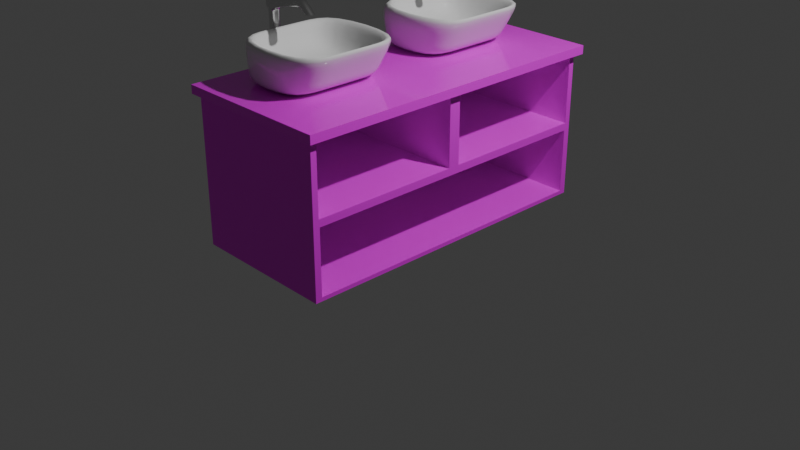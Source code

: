 # Source: cabinet.blend  (saved by Blender 4.0.36; exported with 4.5.12 LTS)
import bpy
from mathutils import Matrix  # noqa: F401  (used for matrix-valued properties, if any)

bpy.ops.wm.read_factory_settings(use_empty=True)
scene = bpy.context.scene
scene.name = 'Scene'

# ---- collections
col_collection = bpy.data.collections.new('Collection'); scene.collection.children.link(col_collection)

# ---- images (referenced by path relative to the original .blend; pixels are not part of the script)
import os
ASSET_DIR = os.environ.get("B2B_ASSET_DIR", "")  # directory of the original .blend (textures are referenced by path, not embedded)
HERE = os.path.dirname(os.path.abspath(__file__))  # packed textures are extracted next to this script under _unpacked/

def load_image(name, relpath, width, height, colorspace="sRGB"):
    """Load a texture the original file referenced (path relative to the .blend, or extracted next to this script)."""
    p = next((c for c in (os.path.join(HERE, relpath), os.path.join(ASSET_DIR, relpath)) if relpath and os.path.exists(c)), "")
    if p:
        img = bpy.data.images.load(p, check_existing=True)
        img.name = name
    else:  # same state as the original file: an image datablock whose file is absent (Cycles renders it pink)
        img = bpy.data.images.new(name, width, height)
        img.source = "FILE"
        img.filepath = "//" + (relpath or name)
    img.colorspace_settings.name = colorspace
    return img
img_marbleslab = load_image('MarbleSlab', 'MarbleSlab.png', 1024, 1024, 'sRGB')
img_oak_veneer_01_disp_4k_png = load_image('oak_veneer_01_disp_4k.png', 'oak_veneer_01_disp_4k.png', 1024, 1024, 'sRGB')
img_oak_veneer_01_diff_4k_jpg = load_image('oak_veneer_01_diff_4k.jpg', 'oak_veneer_01_diff_4k.jpg', 1024, 1024, 'sRGB')
img_oak_veneer_01_rough_4k_exr = load_image('oak_veneer_01_rough_4k.exr', 'oak_veneer_01_rough_4k.exr', 1024, 1024, 'Linear Rec.709')
img_oak_veneer_01_nor_gl_4k_exr = load_image('oak_veneer_01_nor_gl_4k.exr', 'oak_veneer_01_nor_gl_4k.exr', 1024, 1024, 'Linear Rec.709')
img_oak_veneer_01_ao_4k_jpg = load_image('oak_veneer_01_ao_4k.jpg', 'oak_veneer_01_ao_4k.jpg', 1024, 1024, 'sRGB')
img_woodcabinet = load_image('WoodCabinet', 'WoodCabinet.png', 1024, 1024, 'sRGB')

# ---- materials (node trees are filled in below, after node groups)
mat_vasqueblanc = bpy.data.materials.new('VasqueBlanc')
mat_robinetmetal = bpy.data.materials.new('RobinetMetal')
mat_robinetmetal.preview_render_type = 'CUBE'
mat_blancmeublevernis = bpy.data.materials.new('BlancMeubleVernis')
mat_boismeuble = bpy.data.materials.new('BoisMeuble')
mat_boismeuble.displacement_method = 'DISPLACEMENT'

# ---- node groups
ng_auto_smooth = bpy.data.node_groups.new('Auto Smooth', 'GeometryNodeTree')
_s = ng_auto_smooth.interface.new_socket(name='Geometry', in_out='OUTPUT', socket_type='NodeSocketGeometry')
_s = ng_auto_smooth.interface.new_socket(name='Geometry', in_out='INPUT', socket_type='NodeSocketGeometry')
_s = ng_auto_smooth.interface.new_socket(name='Angle', in_out='INPUT', socket_type='NodeSocketFloat')
_s.subtype = 'ANGLE'
_s.min_value = 0.0
_s.max_value = 3.142
ng_auto_smooth.is_modifier = True
_N = ng_auto_smooth.nodes; _L = ng_auto_smooth.links
n0 = _N.new('NodeGroupOutput'); n0.name = 'Group Output'; n0.location = (480, -100)
n1 = _N.new('NodeGroupInput'); n1.name = 'Group Input'; n1.location = (-420, -300)
n2 = _N.new('NodeGroupInput'); n2.name = 'Group Input.001'; n2.location = (-60, -100)
n3 = _N.new('GeometryNodeSetShadeSmooth'); n3.name = 'Set Shade Smooth'; n3.location = (120, -100)
n3.domain = 'EDGE'
n4 = _N.new('GeometryNodeSetShadeSmooth'); n4.name = 'Set Shade Smooth.001'; n4.location = (300, -100)
n5 = _N.new('GeometryNodeInputMeshEdgeAngle'); n5.name = 'Edge Angle'; n5.location = (-420, -220)
n6 = _N.new('GeometryNodeInputEdgeSmooth'); n6.name = 'Is Edge Smooth'; n6.location = (-60, -160)
n7 = _N.new('GeometryNodeInputShadeSmooth'); n7.name = 'Is Face Smooth'; n7.location = (-240, -340)
n8 = _N.new('FunctionNodeBooleanMath'); n8.name = 'Boolean Math'; n8.location = (-60, -220)
n9 = _N.new('FunctionNodeCompare'); n9.name = 'Compare'; n9.location = (-240, -180)
n9.operation = 'LESS_EQUAL'
_L.new(n5.outputs[0], n9.inputs[0])
_L.new(n4.outputs[0], n0.inputs[0])
_L.new(n1.outputs[1], n9.inputs[1])
_L.new(n9.outputs[0], n8.inputs[0])
_L.new(n7.outputs[0], n8.inputs[1])
_L.new(n2.outputs[0], n3.inputs[0])
_L.new(n6.outputs[0], n3.inputs[1])
_L.new(n3.outputs[0], n4.inputs[0])
_L.new(n8.outputs[0], n3.inputs[2])
n0.is_active_output = True

# ---- material node trees
mat_vasqueblanc.use_nodes = True; mat_vasqueblanc.node_tree.nodes.clear()
_N = mat_vasqueblanc.node_tree.nodes; _L = mat_vasqueblanc.node_tree.links
n0 = _N.new('ShaderNodeBsdfPrincipled'); n0.name = 'Principled BSDF'; n0.location = (10, 300)
n0.inputs[2].default_value = 0.0
n0.inputs[3].default_value = 1.45
n1 = _N.new('ShaderNodeOutputMaterial'); n1.name = 'Material Output'; n1.location = (300, 300)
_L.new(n0.outputs[0], n1.inputs[0])
n1.is_active_output = True
mat_robinetmetal.use_nodes = True; mat_robinetmetal.node_tree.nodes.clear()
_N = mat_robinetmetal.node_tree.nodes; _L = mat_robinetmetal.node_tree.links
n0 = _N.new('ShaderNodeBsdfPrincipled'); n0.name = 'Principled BSDF'; n0.location = (10, 300)
n0.inputs[0].default_value = (0.7607, 0.7607, 0.7607, 1.0)
n0.inputs[1].default_value = 1.0
n0.inputs[2].default_value = 0.1891
n0.inputs[3].default_value = 1.45
n1 = _N.new('ShaderNodeOutputMaterial'); n1.name = 'Material Output'; n1.location = (300, 300)
_L.new(n0.outputs[0], n1.inputs[0])
n1.is_active_output = True
mat_blancmeublevernis.use_nodes = True; mat_blancmeublevernis.node_tree.nodes.clear()
_N = mat_blancmeublevernis.node_tree.nodes; _L = mat_blancmeublevernis.node_tree.links
n0 = _N.new('ShaderNodeTexNoise'); n0.name = 'Noise Texture'; n0.location = (-572, 233)
n0.inputs[2].default_value = 5.3
n0.inputs[3].default_value = 3.6
n0.inputs[4].default_value = 0.5167
n0.inputs[5].default_value = 4.4
n0.inputs[8].default_value = 4.6
n1 = _N.new('ShaderNodeValToRGB'); n1.name = 'Color Ramp'; n1.location = (-347, 244)
while len(n1.color_ramp.elements) > 1: n1.color_ramp.elements.remove(n1.color_ramp.elements[-1])
n1.color_ramp.elements[0].position = 0.0; n1.color_ramp.elements[0].color = (0.235, 0.235, 0.235, 1.0)
_e = n1.color_ramp.elements.new(0.7045); _e.color = (1.0, 1.0, 1.0, 1.0)
n2 = _N.new('ShaderNodeMapping'); n2.name = 'Mapping'; n2.location = (-771, 223)
n3 = _N.new('ShaderNodeTexCoord'); n3.name = 'Texture Coordinate'; n3.location = (-1007, 190)
n4 = _N.new('ShaderNodeBsdfPrincipled'); n4.name = 'Principled BSDF'; n4.location = (10, 300)
n4.inputs[2].default_value = 0.1068
n4.inputs[3].default_value = 1.45
n5 = _N.new('ShaderNodeBsdfPrincipled'); n5.name = 'Principled BSDF.001'; n5.location = (961, 291)
n5.inputs[2].default_value = 0.1068
n5.inputs[3].default_value = 1.45
n6 = _N.new('ShaderNodeTexImage'); n6.name = 'Image Texture'; n6.location = (678, 292)
n6.image = img_marbleslab
n7 = _N.new('ShaderNodeOutputMaterial'); n7.name = 'Material Output'; n7.location = (300, 300)
n8 = _N.new('ShaderNodeOutputMaterial'); n8.name = 'Material Output.001'; n8.location = (1251, 291)
_L.new(n4.outputs[0], n7.inputs[0])
_L.new(n1.outputs[0], n4.inputs[0])
_L.new(n0.outputs[0], n1.inputs[0])
_L.new(n2.outputs[0], n0.inputs[0])
_L.new(n3.outputs[2], n2.inputs[0])
_L.new(n5.outputs[0], n8.inputs[0])
_L.new(n6.outputs[0], n5.inputs[0])
n8.is_active_output = True
mat_boismeuble.use_nodes = True; mat_boismeuble.node_tree.nodes.clear()
_N = mat_boismeuble.node_tree.nodes; _L = mat_boismeuble.node_tree.links
n0 = _N.new('NodeFrame'); n0.name = 'Frame'; n0.location = (-1352, 469)
n0.label = 'Mapping'
n0.width = 400
n1 = _N.new('NodeFrame'); n1.name = 'Frame.001'; n1.location = (-710, 669)
n1.label = 'Textures'
n1.width = 358
n2 = _N.new('ShaderNodeTexImage'); n2.name = 'Image Texture'; n2.location = (88, -1160)
n2.label = 'Displacement'
n2.image = img_oak_veneer_01_disp_4k_png
n3 = _N.new('ShaderNodeTexImage'); n3.name = 'Image Texture.001'; n3.location = (88, -320)
n3.label = 'Base Color'
n3.image = img_oak_veneer_01_diff_4k_jpg
n4 = _N.new('ShaderNodeTexImage'); n4.name = 'Image Texture.002'; n4.location = (88, -600)
n4.label = 'Roughness'
n4.image = img_oak_veneer_01_rough_4k_exr
n5 = _N.new('ShaderNodeTexImage'); n5.name = 'Image Texture.003'; n5.location = (88, -880)
n5.label = 'Normal'
n5.image = img_oak_veneer_01_nor_gl_4k_exr
n6 = _N.new('ShaderNodeMapping'); n6.name = 'Mapping'; n6.location = (230, -40)
n7 = _N.new('NodeReroute'); n7.name = 'Reroute'; n7.location = (38, -732)
n7.width = 16
n7.socket_idname = 'NodeSocketVector'
n8 = _N.new('ShaderNodeDisplacement'); n8.name = 'Displacement'; n8.location = (28, -271)
n9 = _N.new('ShaderNodeNormalMap'); n9.name = 'Normal Map'; n9.location = (-322, -211)
n10 = _N.new('ShaderNodeTexImage'); n10.name = 'Image Texture.004'; n10.location = (88, -40)
n10.label = 'Ambient Occlusion'
n10.image = img_oak_veneer_01_ao_4k_jpg
n11 = _N.new('ShaderNodeTexCoord'); n11.name = 'Texture Coordinate'; n11.location = (30, -40)
n12 = _N.new('ShaderNodeBsdfPrincipled'); n12.name = 'Principled BSDF'; n12.location = (-72, 429)
n12.distribution = 'GGX'
n12.subsurface_method = 'BURLEY'
n12.inputs[3].default_value = 1.45
n12.inputs[27].default_value = (0.0, 0.0, 0.0, 1.0)
n12.inputs[28].default_value = 1.0
n13 = _N.new('ShaderNodeBsdfPrincipled'); n13.name = 'Principled BSDF.001'; n13.location = (999, 391)
n13.distribution = 'GGX'
n13.subsurface_method = 'BURLEY'
n13.inputs[3].default_value = 1.45
n13.inputs[27].default_value = (0.0, 0.0, 0.0, 1.0)
n13.inputs[28].default_value = 1.0
n14 = _N.new('ShaderNodeTexImage'); n14.name = 'Image Texture.005'; n14.location = (690, 386)
n14.image = img_woodcabinet
n15 = _N.new('ShaderNodeOutputMaterial'); n15.name = 'Material Output'; n15.location = (306, 145)
n16 = _N.new('ShaderNodeOutputMaterial'); n16.name = 'Material Output.001'; n16.location = (1277, 392)
n2.parent = n1
n3.parent = n1
n4.parent = n1
n5.parent = n1
n6.parent = n0
n7.parent = n1
n10.parent = n1
n11.parent = n0
_L.new(n12.outputs[0], n15.inputs[0])
_L.new(n2.outputs[0], n8.inputs[0])
_L.new(n8.outputs[0], n15.inputs[2])
_L.new(n3.outputs[0], n12.inputs[0])
_L.new(n5.outputs[0], n9.inputs[1])
_L.new(n7.outputs[0], n10.inputs[0])
_L.new(n7.outputs[0], n3.inputs[0])
_L.new(n7.outputs[0], n4.inputs[0])
_L.new(n7.outputs[0], n5.inputs[0])
_L.new(n7.outputs[0], n2.inputs[0])
_L.new(n6.outputs[0], n7.inputs[0])
_L.new(n4.outputs[0], n12.inputs[2])
_L.new(n11.outputs[2], n6.inputs[0])
_L.new(n13.outputs[0], n16.inputs[0])
_L.new(n14.outputs[0], n13.inputs[0])
n16.is_active_output = True

# ---- world
world_world = bpy.data.worlds.new('World'); scene.world = world_world
world_world.use_nodes = True; world_world.node_tree.nodes.clear()
_N = world_world.node_tree.nodes; _L = world_world.node_tree.links
n0 = _N.new('ShaderNodeOutputWorld'); n0.name = 'World Output'; n0.location = (300, 300)
n1 = _N.new('ShaderNodeBackground'); n1.name = 'Background'; n1.location = (10, 300)
n1.inputs[0].default_value = (0.05088, 0.05088, 0.05088, 1.0)
_L.new(n1.outputs[0], n0.inputs[0])
n0.is_active_output = True
world_world.color = (0.05088, 0.05088, 0.05088)
world_world.use_sun_shadow = False
world_world.sun_shadow_jitter_overblur = 0.0

# ---- cameras
cam_camera = bpy.data.cameras.new('Camera')
cam_camera.clip_end = 100.0
cam_camera.ortho_scale = 7.314

# ---- lights
light_light = bpy.data.lights.new('Light', 'POINT')
light_light.transmission_factor = 0.0
light_light.use_soft_falloff = False
light_light.energy = 1000.0
light_light.shadow_soft_size = 0.1
light_light.shadow_maximum_resolution = 0.006
light_light.use_absolute_resolution = True

# ---- meshes
me_cube_007 = bpy.data.meshes.new('Cube.007')
me_cube_007.from_pydata([(-0.6584, -0.9125, 0.00454), (-0.5732, -0.8486, 0.7073), (-0.6584, 0.9125, 0.00454), (-0.5732, 0.8486, 0.7073), (0.6584, -0.9125, 0.00454), (0.9037, -0.8486, 0.7073), (0.6584, 0.9125, 0.00454), (0.9037, 0.8486, 0.7073), (-0.7081, -1.034, 0.7073), (-0.7081, 1.034, 0.7073), (1.05, 1.034, 0.7073), (1.05, -1.034, 0.7073), (-0.5343, -0.7486, 0.1759), (-0.5343, 0.7486, 0.1759), (0.546, 0.7486, 0.1759), (0.546, -0.7486, 0.1759), (-0.6584, 0.3042, 0.00454), (-0.6584, -0.3042, 0.00454), (-0.7081, -0.3448, 0.7073), (-0.7081, 0.3448, 0.7073), (0.6584, -0.3042, 0.00454), (0.6584, 0.3042, 0.00454), (1.05, 0.3448, 0.7073), (1.05, -0.3448, 0.7073), (-0.5732, -0.2829, 0.7073), (-0.5732, 0.2829, 0.7073), (0.9037, 0.2829, 0.7073), (0.9037, -0.2829, 0.7073), (-0.5343, -0.2495, 0.1759), (-0.5343, 0.2495, 0.1759), (0.546, 0.2495, 0.1759), (0.546, -0.2495, 0.1759), (-0.6705, -0.9421, 0.1752), (-0.6705, 0.9421, 0.1752), (0.7144, 0.9421, 0.1752), (0.7144, -0.9421, 0.1752), (0.7144, 0.314, 0.1752), (0.7144, -0.314, 0.1752), (-0.6705, -0.314, 0.1752), (-0.6705, 0.314, 0.1752)], [], [(39, 19, 9, 33), (33, 9, 10, 34), (37, 23, 11, 35), (35, 11, 8, 32), (17, 20, 4, 0), (1, 5, 15, 12), (25, 3, 9, 19), (3, 7, 10, 9), (27, 5, 11, 23), (5, 1, 8, 11), (31, 28, 12, 15), (7, 3, 13, 14), (26, 7, 14, 30), (24, 1, 12, 28), (3, 25, 29, 13), (25, 24, 28, 29), (5, 27, 31, 15), (27, 26, 30, 31), (14, 13, 29, 30), (30, 29, 28, 31), (7, 26, 22, 10), (26, 27, 23, 22), (1, 24, 18, 8), (24, 25, 19, 18), (2, 6, 21, 16), (16, 21, 20, 17), (34, 10, 22, 36), (36, 22, 23, 37), (32, 8, 18, 38), (38, 18, 19, 39), (17, 38, 39, 16), (0, 32, 38, 17), (21, 36, 37, 20), (6, 34, 36, 21), (4, 35, 32, 0), (20, 37, 35, 4), (2, 33, 34, 6), (16, 39, 33, 2)])
me_cube_007.polygons.foreach_set('use_smooth', [True] * 38)
_uv = me_cube_007.uv_layers.new(name='UVMap')
_uv.uv.foreach_set('vector', [0.4357, 0.1667, 0.625, 0.1667, 0.625, 0.25, 0.4357, 0.25, 0.4357, 0.25, 0.625, 0.25, 0.625, 0.5, 0.4357, 0.5, 0.4357, 0.6667, 0.625, 0.6667, 0.625, 0.75, 0.4357, 0.75, 0.4357, 0.75, 0.625, 0.75, 0.625, 1.0, 0.4357, 1.0, 0.125, 0.6667, 0.375, 0.6667, 0.375, 0.75, 0.125, 0.75, 0.8677, 0.7427, 0.6323, 0.7427, 0.6323, 0.7427, 0.8677, 0.7427, 0.8677, 0.5858, 0.8677, 0.5073, 0.875, 0.5, 0.875, 0.5833, 0.8677, 0.5073, 0.6323, 0.5073, 0.625, 0.5, 0.875, 0.5, 0.6323, 0.6642, 0.6323, 0.7427, 0.625, 0.75, 0.625, 0.6667, 0.6323, 0.7427, 0.8677, 0.7427, 0.875, 0.75, 0.625, 0.75, 0.6323, 0.6642, 0.8677, 0.6642, 0.8677, 0.7427, 0.6323, 0.7427, 0.6323, 0.5073, 0.8677, 0.5073, 0.8677, 0.5073, 0.6323, 0.5073, 0.6323, 0.5858, 0.6323, 0.5073, 0.6323, 0.5073, 0.6323, 0.5858, 0.8677, 0.6642, 0.8677, 0.7427, 0.8677, 0.7427, 0.8677, 0.6642, 0.8677, 0.5073, 0.8677, 0.5858, 0.8677, 0.5858, 0.8677, 0.5073, 0.8677, 0.5858, 0.8677, 0.6642, 0.8677, 0.6642, 0.8677, 0.5858, 0.6323, 0.7427, 0.6323, 0.6642, 0.6323, 0.6642, 0.6323, 0.7427, 0.6323, 0.6642, 0.6323, 0.5858, 0.6323, 0.5858, 0.6323, 0.6642, 0.6323, 0.5073, 0.8677, 0.5073, 0.8677, 0.5858, 0.6323, 0.5858, 0.6323, 0.5858, 0.8677, 0.5858, 0.8677, 0.6642, 0.6323, 0.6642, 0.6323, 0.5073, 0.6323, 0.5858, 0.625, 0.5833, 0.625, 0.5, 0.6323, 0.5858, 0.6323, 0.6642, 0.625, 0.6667, 0.625, 0.5833, 0.8677, 0.7427, 0.8677, 0.6642, 0.875, 0.6667, 0.875, 0.75, 0.8677, 0.6642, 0.8677, 0.5858, 0.875, 0.5833, 0.875, 0.6667, 0.125, 0.5, 0.375, 0.5, 0.375, 0.5833, 0.125, 0.5833, 0.125, 0.5833, 0.375, 0.5833, 0.375, 0.6667, 0.125, 0.6667, 0.4357, 0.5, 0.625, 0.5, 0.625, 0.5833, 0.4357, 0.5833, 0.4357, 0.5833, 0.625, 0.5833, 0.625, 0.6667, 0.4357, 0.6667, 0.4357, 0.0, 0.625, 0.0, 0.625, 0.08333, 0.4357, 0.08333, 0.4357, 0.08333, 0.625, 0.08333, 0.625, 0.1667, 0.4357, 0.1667, 0.375, 0.08333, 0.4357, 0.08333, 0.4357, 0.1667, 0.375, 0.1667, 0.375, 0.0, 0.4357, 0.0, 0.4357, 0.08333, 0.375, 0.08333, 0.375, 0.5833, 0.4357, 0.5833, 0.4357, 0.6667, 0.375, 0.6667, 0.375, 0.5, 0.4357, 0.5, 0.4357, 0.5833, 0.375, 0.5833, 0.375, 0.75, 0.4357, 0.75, 0.4357, 1.0, 0.375, 1.0, 0.375, 0.6667, 0.4357, 0.6667, 0.4357, 0.75, 0.375, 0.75, 0.375, 0.25, 0.4357, 0.25, 0.4357, 0.5, 0.375, 0.5, 0.375, 0.1667, 0.4357, 0.1667, 0.4357, 0.25, 0.375, 0.25])
me_cube_007.materials.append(mat_vasqueblanc)
me_cube_007.update()
me_cube_009 = bpy.data.meshes.new('Cube.009')
me_cube_009.from_pydata([(-2.829, -0.9124, 2.97), (-2.848, -0.9313, 3.087), (-2.829, -0.8386, 2.97), (-2.848, -0.8198, 3.087), (-2.755, -0.9124, 2.97), (-2.736, -0.9313, 3.087), (-2.755, -0.8386, 2.97), (-2.736, -0.8198, 3.087), (-2.839, -0.8521, 2.97), (-2.844, -0.8755, 2.97), (-2.839, -0.8989, 2.97), (-2.848, -0.9313, 2.999), (-2.848, -0.9313, 3.029), (-2.848, -0.9313, 3.058), (-2.848, -0.9034, 3.087), (-2.848, -0.8755, 3.087), (-2.848, -0.8476, 3.087), (-2.848, -0.8198, 3.058), (-2.848, -0.8198, 3.029), (-2.848, -0.8198, 2.999), (-2.768, -0.8288, 2.97), (-2.792, -0.8233, 2.97), (-2.815, -0.8288, 2.97), (-2.82, -0.8198, 3.087), (-2.792, -0.8198, 3.087), (-2.764, -0.8198, 3.087), (-2.736, -0.8198, 3.058), (-2.736, -0.8198, 3.029), (-2.736, -0.8198, 2.999), (-2.745, -0.8989, 2.97), (-2.74, -0.8755, 2.97), (-2.745, -0.8521, 2.97), (-2.736, -0.8476, 3.087), (-2.736, -0.8755, 3.087), (-2.736, -0.9034, 3.087), (-2.736, -0.9313, 3.058), (-2.736, -0.9313, 3.029), (-2.736, -0.9313, 2.999), (-2.815, -0.9222, 2.97), (-2.792, -0.9277, 2.97), (-2.768, -0.9222, 2.97), (-2.764, -0.9313, 3.087), (-2.792, -0.9313, 3.087), (-2.82, -0.9313, 3.087), (-2.764, -0.8476, 3.087), (-2.764, -0.8755, 3.087), (-2.764, -0.9034, 3.087), (-2.792, -0.8476, 3.087), (-2.792, -0.8755, 3.087), (-2.792, -0.9034, 3.087), (-2.82, -0.8476, 3.087), (-2.82, -0.8755, 3.087), (-2.82, -0.9034, 3.087), (-2.764, -0.9313, 2.999), (-2.792, -0.9313, 2.999), (-2.82, -0.9313, 2.999), (-2.764, -0.9313, 3.029), (-2.792, -0.9313, 3.029), (-2.82, -0.9313, 3.029), (-2.764, -0.9313, 3.058), (-2.792, -0.9313, 3.058), (-2.82, -0.9313, 3.058), (-2.736, -0.8476, 2.999), (-2.736, -0.8755, 2.999), (-2.736, -0.9034, 2.999), (-2.31, -0.9014, 3.027), (-2.299, -0.9134, 3.027), (-2.281, -0.9222, 3.027), (-2.257, -0.9222, 3.027), (-2.221, -0.8755, 3.027), (-2.228, -0.8496, 3.027), (-2.82, -0.8198, 2.999), (-2.792, -0.8198, 2.999), (-2.764, -0.8198, 2.999), (-2.82, -0.8198, 3.029), (-2.792, -0.8198, 3.029), (-2.764, -0.8198, 3.029), (-2.82, -0.8198, 3.058), (-2.792, -0.8198, 3.058), (-2.764, -0.8198, 3.058), (-2.848, -0.9034, 2.999), (-2.848, -0.8755, 2.999), (-2.848, -0.8476, 2.999), (-2.848, -0.9034, 3.029), (-2.848, -0.8755, 3.029), (-2.848, -0.8476, 3.029), (-2.848, -0.9034, 3.058), (-2.848, -0.8755, 3.058), (-2.848, -0.8476, 3.058), (-2.829, -0.9124, 2.425), (-2.829, -0.8386, 2.425), (-2.755, -0.9124, 2.425), (-2.755, -0.8386, 2.425), (-2.839, -0.8521, 2.425), (-2.844, -0.8755, 2.425), (-2.839, -0.8989, 2.425), (-2.768, -0.8288, 2.425), (-2.792, -0.8233, 2.425), (-2.815, -0.8288, 2.425), (-2.745, -0.8989, 2.425), (-2.74, -0.8755, 2.425), (-2.745, -0.8521, 2.425), (-2.815, -0.9222, 2.425), (-2.792, -0.9277, 2.425), (-2.768, -0.9222, 2.425), (-2.299, -0.8376, 3.027), (-2.281, -0.8289, 3.027), (-2.257, -0.8289, 3.027), (-2.239, -0.8376, 3.027), (-2.239, -0.9134, 3.027), (-2.228, -0.9014, 3.027), (-2.31, -0.8496, 3.027), (-2.317, -0.8755, 3.027), (-2.351, -0.9014, 3.143), (-2.393, -0.9015, 3.157), (-2.393, -0.9145, 3.146), (-2.351, -0.9134, 3.132), (-2.393, -0.8365, 3.146), (-2.351, -0.8376, 3.132), (-2.351, -0.8289, 3.114), (-2.393, -0.8283, 3.128), (-2.351, -0.8289, 3.09), (-2.393, -0.8283, 3.103), (-2.351, -0.8376, 3.073), (-2.393, -0.8365, 3.085), (-2.393, -0.8495, 3.157), (-2.351, -0.8496, 3.143), (-2.393, -0.8755, 3.164), (-2.351, -0.8755, 3.151), (-2.393, -0.9227, 3.128), (-2.351, -0.9222, 3.114), (-2.393, -0.9227, 3.103), (-2.351, -0.9222, 3.09), (-2.393, -0.9145, 3.085), (-2.351, -0.9134, 3.073), (-2.393, -0.9015, 3.075), (-2.351, -0.9014, 3.063), (-2.351, -0.8496, 3.063), (-2.393, -0.8495, 3.075), (-2.351, -0.8755, 3.055), (-2.394, -0.8755, 3.068), (-2.745, -0.8989, 2.959), (-2.755, -0.9124, 2.959), (-2.815, -0.8288, 2.959), (-2.792, -0.8233, 2.959), (-2.829, -0.8386, 2.959), (-2.74, -0.8755, 2.959), (-2.839, -0.8521, 2.959), (-2.815, -0.9222, 2.959), (-2.829, -0.9124, 2.959), (-2.745, -0.8521, 2.959), (-2.844, -0.8755, 2.959), (-2.792, -0.9277, 2.959), (-2.839, -0.8989, 2.959), (-2.768, -0.9222, 2.959), (-2.755, -0.8386, 2.959), (-2.768, -0.8288, 2.959)], [], [(88, 16, 3, 17), (79, 25, 7, 26), (136, 139, 112, 65), (61, 43, 1, 13), (52, 14, 1, 43), (34, 46, 41, 5), (46, 49, 42, 41), (49, 52, 43, 42), (7, 25, 44, 32), (32, 44, 45, 33), (33, 45, 46, 34), (25, 24, 47, 44), (44, 47, 48, 45), (45, 48, 49, 46), (24, 23, 50, 47), (47, 50, 51, 48), (48, 51, 52, 49), (23, 3, 16, 50), (50, 16, 15, 51), (51, 15, 14, 52), (141, 142, 91, 99), (38, 55, 11, 0), (55, 58, 12, 11), (58, 61, 13, 12), (4, 37, 53, 40), (40, 53, 54, 39), (39, 54, 55, 38), (37, 36, 56, 53), (53, 56, 57, 54), (54, 57, 58, 55), (36, 35, 59, 56), (56, 59, 60, 57), (57, 60, 61, 58), (35, 5, 41, 59), (59, 41, 42, 60), (60, 42, 43, 61), (29, 64, 37, 4), (123, 121, 106, 105), (116, 130, 68, 109), (6, 28, 62, 31), (31, 62, 63, 30), (30, 63, 64, 29), (139, 137, 111, 112), (28, 27, 122, 124), (128, 113, 110, 69), (137, 123, 105, 111), (113, 116, 109, 110), (118, 126, 70, 108), (126, 128, 69, 70), (134, 136, 65, 66), (26, 7, 117, 120), (20, 73, 28, 6), (73, 76, 27, 28), (76, 79, 26, 27), (2, 19, 71, 22), (22, 71, 72, 21), (21, 72, 73, 20), (19, 18, 74, 71), (71, 74, 75, 72), (72, 75, 76, 73), (18, 17, 77, 74), (74, 77, 78, 75), (75, 78, 79, 76), (17, 3, 23, 77), (77, 23, 24, 78), (78, 24, 25, 79), (8, 82, 19, 2), (82, 85, 18, 19), (85, 88, 17, 18), (0, 11, 80, 10), (10, 80, 81, 9), (9, 81, 82, 8), (11, 12, 83, 80), (80, 83, 84, 81), (81, 84, 85, 82), (12, 13, 86, 83), (83, 86, 87, 84), (84, 87, 88, 85), (13, 1, 14, 86), (86, 14, 15, 87), (87, 15, 16, 88), (143, 144, 97, 98), (145, 143, 98, 90), (146, 141, 99, 100), (147, 145, 90, 93), (148, 149, 89, 102), (150, 146, 100, 101), (151, 147, 93, 94), (152, 148, 102, 103), (153, 151, 94, 95), (154, 152, 103, 104), (155, 150, 101, 92), (149, 153, 95, 89), (156, 155, 92, 96), (142, 154, 104, 91), (144, 156, 96, 97), (35, 36, 131, 129), (121, 119, 107, 106), (32, 33, 127, 125), (62, 28, 124, 138), (64, 63, 140, 135), (27, 26, 120, 122), (36, 37, 133, 131), (7, 32, 125, 117), (132, 134, 66, 67), (33, 34, 114, 127), (119, 118, 108, 107), (130, 132, 67, 68), (37, 64, 135, 133), (63, 62, 138, 140), (5, 35, 129, 115), (114, 115, 116, 113), (118, 119, 120, 117), (119, 121, 122, 120), (121, 123, 124, 122), (117, 125, 126, 118), (125, 127, 128, 126), (127, 114, 113, 128), (115, 129, 130, 116), (129, 131, 132, 130), (131, 133, 134, 132), (136, 134, 133, 135), (123, 137, 138, 124), (137, 139, 140, 138), (139, 136, 135, 140), (34, 5, 115, 114), (21, 20, 156, 144), (4, 40, 154, 142), (20, 6, 155, 156), (0, 10, 153, 149), (6, 31, 150, 155), (40, 39, 152, 154), (10, 9, 151, 153), (39, 38, 148, 152), (9, 8, 147, 151), (31, 30, 146, 150), (38, 0, 149, 148), (8, 2, 145, 147), (30, 29, 141, 146), (2, 22, 143, 145), (22, 21, 144, 143), (29, 4, 142, 141)])
me_cube_009.polygons.foreach_set('use_smooth', [True] * 142)
_uv = me_cube_009.uv_layers.new(name='UVMap')
_uv.uv.foreach_set('vector', [0.5625, 0.1875, 0.625, 0.1875, 0.625, 0.25, 0.5625, 0.25, 0.5625, 0.4375, 0.625, 0.4375, 0.625, 0.5, 0.5625, 0.5, 0.4375, 0.6875, 0.4375, 0.625, 0.4375, 0.625, 0.4375, 0.6875, 0.5625, 0.9375, 0.625, 0.9375, 0.625, 1.0, 0.5625, 1.0, 0.8125, 0.6875, 0.875, 0.6875, 0.875, 0.75, 0.8125, 0.75, 0.625, 0.6875, 0.6875, 0.6875, 0.6875, 0.75, 0.625, 0.75, 0.6875, 0.6875, 0.75, 0.6875, 0.75, 0.75, 0.6875, 0.75, 0.75, 0.6875, 0.8125, 0.6875, 0.8125, 0.75, 0.75, 0.75, 0.625, 0.5, 0.6875, 0.5, 0.6875, 0.5625, 0.625, 0.5625, 0.625, 0.5625, 0.6875, 0.5625, 0.6875, 0.625, 0.625, 0.625, 0.625, 0.625, 0.6875, 0.625, 0.6875, 0.6875, 0.625, 0.6875, 0.6875, 0.5, 0.75, 0.5, 0.75, 0.5625, 0.6875, 0.5625, 0.6875, 0.5625, 0.75, 0.5625, 0.75, 0.625, 0.6875, 0.625, 0.6875, 0.625, 0.75, 0.625, 0.75, 0.6875, 0.6875, 0.6875, 0.75, 0.5, 0.8125, 0.5, 0.8125, 0.5625, 0.75, 0.5625, 0.75, 0.5625, 0.8125, 0.5625, 0.8125, 0.625, 0.75, 0.625, 0.75, 0.625, 0.8125, 0.625, 0.8125, 0.6875, 0.75, 0.6875, 0.8125, 0.5, 0.875, 0.5, 0.875, 0.5625, 0.8125, 0.5625, 0.8125, 0.5625, 0.875, 0.5625, 0.875, 0.625, 0.8125, 0.625, 0.8125, 0.625, 0.875, 0.625, 0.875, 0.6875, 0.8125, 0.6875, 0.375, 0.6875, 0.375, 0.75, 0.375, 0.75, 0.375, 0.6875, 0.375, 0.9375, 0.4375, 0.9375, 0.4375, 1.0, 0.375, 1.0, 0.4375, 0.9375, 0.5, 0.9375, 0.5, 1.0, 0.4375, 1.0, 0.5, 0.9375, 0.5625, 0.9375, 0.5625, 1.0, 0.5, 1.0, 0.375, 0.75, 0.4375, 0.75, 0.4375, 0.8125, 0.375, 0.8125, 0.375, 0.8125, 0.4375, 0.8125, 0.4375, 0.875, 0.375, 0.875, 0.375, 0.875, 0.4375, 0.875, 0.4375, 0.9375, 0.375, 0.9375, 0.4375, 0.75, 0.5, 0.75, 0.5, 0.8125, 0.4375, 0.8125, 0.4375, 0.8125, 0.5, 0.8125, 0.5, 0.875, 0.4375, 0.875, 0.4375, 0.875, 0.5, 0.875, 0.5, 0.9375, 0.4375, 0.9375, 0.5, 0.75, 0.5625, 0.75, 0.5625, 0.8125, 0.5, 0.8125, 0.5, 0.8125, 0.5625, 0.8125, 0.5625, 0.875, 0.5, 0.875, 0.5, 0.875, 0.5625, 0.875, 0.5625, 0.9375, 0.5, 0.9375, 0.5625, 0.75, 0.625, 0.75, 0.625, 0.8125, 0.5625, 0.8125, 0.5625, 0.8125, 0.625, 0.8125, 0.625, 0.875, 0.5625, 0.875, 0.5625, 0.875, 0.625, 0.875, 0.625, 0.9375, 0.5625, 0.9375, 0.375, 0.6875, 0.4375, 0.6875, 0.4375, 0.75, 0.375, 0.75, 0.4375, 0.5, 0.5, 0.5, 0.5, 0.5, 0.4375, 0.5, 0.625, 0.75, 0.5625, 0.75, 0.5625, 0.75, 0.625, 0.75, 0.375, 0.5, 0.4375, 0.5, 0.4375, 0.5625, 0.375, 0.5625, 0.375, 0.5625, 0.4375, 0.5625, 0.4375, 0.625, 0.375, 0.625, 0.375, 0.625, 0.4375, 0.625, 0.4375, 0.6875, 0.375, 0.6875, 0.4375, 0.625, 0.4375, 0.5625, 0.4375, 0.5625, 0.4375, 0.625, 0.4375, 0.5, 0.5, 0.5, 0.5, 0.5, 0.4375, 0.5, 0.625, 0.625, 0.625, 0.6875, 0.625, 0.6875, 0.625, 0.625, 0.4375, 0.5625, 0.4375, 0.5, 0.4375, 0.5, 0.4375, 0.5625, 0.625, 0.6875, 0.625, 0.75, 0.625, 0.75, 0.625, 0.6875, 0.625, 0.5, 0.625, 0.5625, 0.625, 0.5625, 0.625, 0.5, 0.625, 0.5625, 0.625, 0.625, 0.625, 0.625, 0.625, 0.5625, 0.4375, 0.75, 0.4375, 0.6875, 0.4375, 0.6875, 0.4375, 0.75, 0.5625, 0.5, 0.625, 0.5, 0.625, 0.5, 0.5625, 0.5, 0.375, 0.4375, 0.4375, 0.4375, 0.4375, 0.5, 0.375, 0.5, 0.4375, 0.4375, 0.5, 0.4375, 0.5, 0.5, 0.4375, 0.5, 0.5, 0.4375, 0.5625, 0.4375, 0.5625, 0.5, 0.5, 0.5, 0.375, 0.25, 0.4375, 0.25, 0.4375, 0.3125, 0.375, 0.3125, 0.375, 0.3125, 0.4375, 0.3125, 0.4375, 0.375, 0.375, 0.375, 0.375, 0.375, 0.4375, 0.375, 0.4375, 0.4375, 0.375, 0.4375, 0.4375, 0.25, 0.5, 0.25, 0.5, 0.3125, 0.4375, 0.3125, 0.4375, 0.3125, 0.5, 0.3125, 0.5, 0.375, 0.4375, 0.375, 0.4375, 0.375, 0.5, 0.375, 0.5, 0.4375, 0.4375, 0.4375, 0.5, 0.25, 0.5625, 0.25, 0.5625, 0.3125, 0.5, 0.3125, 0.5, 0.3125, 0.5625, 0.3125, 0.5625, 0.375, 0.5, 0.375, 0.5, 0.375, 0.5625, 0.375, 0.5625, 0.4375, 0.5, 0.4375, 0.5625, 0.25, 0.625, 0.25, 0.625, 0.3125, 0.5625, 0.3125, 0.5625, 0.3125, 0.625, 0.3125, 0.625, 0.375, 0.5625, 0.375, 0.5625, 0.375, 0.625, 0.375, 0.625, 0.4375, 0.5625, 0.4375, 0.375, 0.1875, 0.4375, 0.1875, 0.4375, 0.25, 0.375, 0.25, 0.4375, 0.1875, 0.5, 0.1875, 0.5, 0.25, 0.4375, 0.25, 0.5, 0.1875, 0.5625, 0.1875, 0.5625, 0.25, 0.5, 0.25, 0.375, 0.0, 0.4375, 0.0, 0.4375, 0.0625, 0.375, 0.0625, 0.375, 0.0625, 0.4375, 0.0625, 0.4375, 0.125, 0.375, 0.125, 0.375, 0.125, 0.4375, 0.125, 0.4375, 0.1875, 0.375, 0.1875, 0.4375, 0.0, 0.5, 0.0, 0.5, 0.0625, 0.4375, 0.0625, 0.4375, 0.0625, 0.5, 0.0625, 0.5, 0.125, 0.4375, 0.125, 0.4375, 0.125, 0.5, 0.125, 0.5, 0.1875, 0.4375, 0.1875, 0.5, 0.0, 0.5625, 0.0, 0.5625, 0.0625, 0.5, 0.0625, 0.5, 0.0625, 0.5625, 0.0625, 0.5625, 0.125, 0.5, 0.125, 0.5, 0.125, 0.5625, 0.125, 0.5625, 0.1875, 0.5, 0.1875, 0.5625, 0.0, 0.625, 0.0, 0.625, 0.0625, 0.5625, 0.0625, 0.5625, 0.0625, 0.625, 0.0625, 0.625, 0.125, 0.5625, 0.125, 0.5625, 0.125, 0.625, 0.125, 0.625, 0.1875, 0.5625, 0.1875, 0.375, 0.3125, 0.375, 0.375, 0.375, 0.375, 0.375, 0.3125, 0.375, 0.25, 0.375, 0.3125, 0.375, 0.3125, 0.375, 0.25, 0.375, 0.625, 0.375, 0.6875, 0.375, 0.6875, 0.375, 0.625, 0.375, 0.1875, 0.375, 0.25, 0.375, 0.25, 0.375, 0.1875, 0.375, 0.9375, 0.375, 1.0, 0.375, 1.0, 0.375, 0.9375, 0.375, 0.5625, 0.375, 0.625, 0.375, 0.625, 0.375, 0.5625, 0.375, 0.125, 0.375, 0.1875, 0.375, 0.1875, 0.375, 0.125, 0.375, 0.875, 0.375, 0.9375, 0.375, 0.9375, 0.375, 0.875, 0.375, 0.0625, 0.375, 0.125, 0.375, 0.125, 0.375, 0.0625, 0.375, 0.8125, 0.375, 0.875, 0.375, 0.875, 0.375, 0.8125, 0.375, 0.5, 0.375, 0.5625, 0.375, 0.5625, 0.375, 0.5, 0.375, 0.0, 0.375, 0.0625, 0.375, 0.0625, 0.375, 0.0, 0.375, 0.4375, 0.375, 0.5, 0.375, 0.5, 0.375, 0.4375, 0.375, 0.75, 0.375, 0.8125, 0.375, 0.8125, 0.375, 0.75, 0.375, 0.375, 0.375, 0.4375, 0.375, 0.4375, 0.375, 0.375, 0.5625, 0.75, 0.5, 0.75, 0.5, 0.75, 0.5625, 0.75, 0.5, 0.5, 0.5625, 0.5, 0.5625, 0.5, 0.5, 0.5, 0.625, 0.5625, 0.625, 0.625, 0.625, 0.625, 0.625, 0.5625, 0.4375, 0.5625, 0.4375, 0.5, 0.4375, 0.5, 0.4375, 0.5625, 0.4375, 0.6875, 0.4375, 0.625, 0.4375, 0.625, 0.4375, 0.6875, 0.5, 0.5, 0.5625, 0.5, 0.5625, 0.5, 0.5, 0.5, 0.5, 0.75, 0.4375, 0.75, 0.4375, 0.75, 0.5, 0.75, 0.625, 0.5, 0.625, 0.5625, 0.625, 0.5625, 0.625, 0.5, 0.5, 0.75, 0.4375, 0.75, 0.4375, 0.75, 0.5, 0.75, 0.625, 0.625, 0.625, 0.6875, 0.625, 0.6875, 0.625, 0.625, 0.5625, 0.5, 0.625, 0.5, 0.625, 0.5, 0.5625, 0.5, 0.5625, 0.75, 0.5, 0.75, 0.5, 0.75, 0.5625, 0.75, 0.4375, 0.75, 0.4375, 0.6875, 0.4375, 0.6875, 0.4375, 0.75, 0.4375, 0.625, 0.4375, 0.5625, 0.4375, 0.5625, 0.4375, 0.625, 0.625, 0.75, 0.5625, 0.75, 0.5625, 0.75, 0.625, 0.75, 0.625, 0.6875, 0.625, 0.75, 0.625, 0.75, 0.625, 0.6875, 0.625, 0.5, 0.5625, 0.5, 0.5625, 0.5, 0.625, 0.5, 0.5625, 0.5, 0.5, 0.5, 0.5, 0.5, 0.5625, 0.5, 0.5, 0.5, 0.4375, 0.5, 0.4375, 0.5, 0.5, 0.5, 0.625, 0.5, 0.625, 0.5625, 0.625, 0.5625, 0.625, 0.5, 0.625, 0.5625, 0.625, 0.625, 0.625, 0.625, 0.625, 0.5625, 0.625, 0.625, 0.625, 0.6875, 0.625, 0.6875, 0.625, 0.625, 0.625, 0.75, 0.5625, 0.75, 0.5625, 0.75, 0.625, 0.75, 0.5625, 0.75, 0.5, 0.75, 0.5, 0.75, 0.5625, 0.75, 0.5, 0.75, 0.4375, 0.75, 0.4375, 0.75, 0.5, 0.75, 0.4375, 0.6875, 0.4375, 0.75, 0.4375, 0.75, 0.4375, 0.6875, 0.4375, 0.5, 0.4375, 0.5625, 0.4375, 0.5625, 0.4375, 0.5, 0.4375, 0.5625, 0.4375, 0.625, 0.4375, 0.625, 0.4375, 0.5625, 0.4375, 0.625, 0.4375, 0.6875, 0.4375, 0.6875, 0.4375, 0.625, 0.625, 0.6875, 0.625, 0.75, 0.625, 0.75, 0.625, 0.6875, 0.375, 0.375, 0.375, 0.4375, 0.375, 0.4375, 0.375, 0.375, 0.375, 0.75, 0.375, 0.8125, 0.375, 0.8125, 0.375, 0.75, 0.375, 0.4375, 0.375, 0.5, 0.375, 0.5, 0.375, 0.4375, 0.375, 0.0, 0.375, 0.0625, 0.375, 0.0625, 0.375, 0.0, 0.375, 0.5, 0.375, 0.5625, 0.375, 0.5625, 0.375, 0.5, 0.375, 0.8125, 0.375, 0.875, 0.375, 0.875, 0.375, 0.8125, 0.375, 0.0625, 0.375, 0.125, 0.375, 0.125, 0.375, 0.0625, 0.375, 0.875, 0.375, 0.9375, 0.375, 0.9375, 0.375, 0.875, 0.375, 0.125, 0.375, 0.1875, 0.375, 0.1875, 0.375, 0.125, 0.375, 0.5625, 0.375, 0.625, 0.375, 0.625, 0.375, 0.5625, 0.375, 0.9375, 0.375, 1.0, 0.375, 1.0, 0.375, 0.9375, 0.375, 0.1875, 0.375, 0.25, 0.375, 0.25, 0.375, 0.1875, 0.375, 0.625, 0.375, 0.6875, 0.375, 0.6875, 0.375, 0.625, 0.375, 0.25, 0.375, 0.3125, 0.375, 0.3125, 0.375, 0.25, 0.375, 0.3125, 0.375, 0.375, 0.375, 0.375, 0.375, 0.3125, 0.375, 0.6875, 0.375, 0.75, 0.375, 0.75, 0.375, 0.6875])
me_cube_009.materials.append(mat_robinetmetal)
me_cube_009.update()
me_cube_008 = bpy.data.meshes.new('Cube.008')
me_cube_008.from_pydata([(-0.8467, -1.752, -0.04456), (-0.8467, -1.752, 0.04456), (-0.8467, 1.752, -0.04456), (-0.8467, 1.752, 0.04456), (0.8467, -1.752, -0.04456), (0.8467, -1.752, 0.04456), (0.8467, 1.752, -0.04456), (0.8467, 1.752, 0.04456)], [], [(0, 1, 3, 2), (2, 3, 7, 6), (6, 7, 5, 4), (4, 5, 1, 0), (2, 6, 4, 0), (7, 3, 1, 5)])
_uv = me_cube_008.uv_layers.new(name='UVMap')
_uv.uv.foreach_set('vector', [-0.0004267, 0.875, 1.0, 0.875, 1.0, 1.0, -0.0004267, 1.0, 0.875, 0.1251, 1.0, 0.1251, 1.0, 0.875, 0.875, 0.875, -1.849e-06, 0.125, -1.849e-06, -4.363e-06, 1.0, -4.363e-06, 1.0, 0.125, 0.1249, 0.875, 0.000125, 0.875, 0.000125, 0.125, 0.1249, 0.125, 0.1248, 0.125, 0.875, 0.125, 0.875, 0.875, 0.1248, 0.875, 0.125, 0.125, 0.875, 0.125, 0.875, 0.875, 0.125, 0.875])
me_cube_008.materials.append(mat_blancmeublevernis)
me_cube_008.update()
me_cube_002 = bpy.data.meshes.new('Cube.002')
me_cube_002.from_pydata([(-1.0, -1.0, -1.0), (-1.0, -1.0, 0.5317), (-1.0, 1.0, -1.0), (-1.0, 1.0, 0.5317), (0.5639, -0.9588, -0.9588), (0.5639, -1.0, 0.5317), (0.5639, 0.9588, -0.9588), (0.5639, 1.0, 0.5317), (-1.0, -1.0, -0.2341), (-1.0, 1.0, -0.2341), (0.5639, 0.9588, -0.2754), (0.5639, -0.9588, -0.2754), (0.5639, 1.0, -0.2341), (0.5639, 1.0, -1.0), (0.5639, -1.0, -1.0), (0.5639, -1.0, -0.2341), (-0.9425, 0.9588, -0.2754), (-0.9425, 0.9588, -0.9588), (-0.9425, -0.9588, -0.9588), (-0.9425, -0.9588, -0.2754), (-1.0, 0.0, -1.0), (-1.0, 0.0, 0.5317), (0.5639, 0.0, -1.0), (0.5639, 0.0, 0.5317), (0.5639, 0.0, -0.2341), (-1.0, 0.0, -0.2341), (0.5639, 0.0, -0.9588), (0.5639, 0.0, -0.2754), (-0.9425, 0.0, -0.9588), (-0.9425, 0.0, -0.2754), (0.5639, -0.03676, -0.1974), (0.5639, -0.03676, 0.495), (0.5639, -0.9632, 0.495), (0.5639, -0.9632, -0.1974), (0.5639, 0.9632, -0.1974), (0.5639, 0.9632, 0.495), (0.5639, 0.03676, 0.495), (0.5639, 0.03676, -0.1974), (-0.9685, -0.03676, 0.495), (-0.9685, -0.03676, -0.1974), (-0.9685, -0.9632, -0.1974), (-0.9685, -0.9632, 0.495), (-0.9685, 0.9632, 0.495), (-0.9685, 0.9632, -0.1974), (-0.9685, 0.03676, -0.1974), (-0.9685, 0.03676, 0.495)], [], [(25, 21, 3, 9), (9, 3, 7, 12), (35, 36, 45, 42), (15, 5, 1, 8), (20, 22, 14, 0), (23, 21, 1, 5), (14, 15, 8, 0), (27, 11, 19, 29), (2, 9, 12, 13), (20, 25, 9, 2), (10, 6, 13, 12), (26, 4, 14, 22), (4, 11, 15, 14), (27, 10, 12, 24), (28, 29, 19, 18), (26, 6, 17, 28), (11, 4, 18, 19), (6, 10, 16, 17), (4, 26, 28, 18), (17, 16, 29, 28), (11, 27, 24, 15), (6, 26, 22, 13), (0, 8, 25, 20), (10, 27, 29, 16), (7, 3, 21, 23), (2, 13, 22, 20), (33, 30, 39, 40), (8, 1, 21, 25), (24, 23, 31, 30), (23, 5, 32, 31), (5, 15, 33, 32), (15, 24, 30, 33), (12, 7, 35, 34), (7, 23, 36, 35), (23, 24, 37, 36), (24, 12, 34, 37), (39, 38, 41, 40), (43, 42, 45, 44), (34, 35, 42, 43), (31, 32, 41, 38), (36, 37, 44, 45), (30, 31, 38, 39), (37, 34, 43, 44), (32, 33, 40, 41)])
_uv = me_cube_002.uv_layers.new(name='UVMap')
_uv.uv.foreach_set('vector', [0.1116, 0.4371, 1.911e-08, 0.4371, 1.274e-08, 0.2914, 0.1116, 0.2914, 0.1116, 0.8107, 9.382e-09, 0.8107, -5.782e-10, 0.5828, 0.1116, 0.5828, 0.9004, 0.5147, 0.7654, 0.5147, 0.7654, 0.2914, 0.9004, 0.2914, 0.3348, 0.8107, 0.2232, 0.8107, 0.2232, 0.5828, 0.3348, 0.5828, 0.2279, 0.1457, 0.0, 0.1457, 0.0, 0.0, 0.2279, 0.0, 0.4557, 0.1457, 0.2279, 0.1457, 0.2279, 0.0, 0.4557, 0.0, 0.4464, 0.8107, 0.3348, 0.8107, 0.3348, 0.5828, 0.4464, 0.5828, 0.4464, 0.4311, 0.4464, 0.2914, 0.6659, 0.2914, 0.6659, 0.4311, 0.2232, 0.8107, 0.1116, 0.8107, 0.1116, 0.5828, 0.2232, 0.5828, 0.2232, 0.4371, 0.1116, 0.4371, 0.1116, 0.2914, 0.2232, 0.2914, 0.3408, 0.5768, 0.4404, 0.5768, 0.4464, 0.5828, 0.3348, 0.5828, 0.4404, 0.4371, 0.4404, 0.2974, 0.4464, 0.2914, 0.4464, 0.4371, 0.4404, 0.2974, 0.3408, 0.2974, 0.3348, 0.2914, 0.4464, 0.2914, 0.3408, 0.4371, 0.3408, 0.5768, 0.3348, 0.5828, 0.3348, 0.4371, 0.7654, 0.4311, 0.6659, 0.4311, 0.6659, 0.2914, 0.7654, 0.2914, 0.6752, 0.1397, 0.6752, 0.2794, 0.4557, 0.2794, 0.4557, 0.1397, 0.9004, 0.2914, 1.0, 0.2914, 1.0, 0.5109, 0.9004, 0.5109, 1.0, 0.7304, 0.9004, 0.7304, 0.9004, 0.5109, 1.0, 0.5109, 0.6752, 0.0, 0.6752, 0.1397, 0.4557, 0.1397, 0.4557, 0.0, 0.7654, 0.5708, 0.6659, 0.5708, 0.6659, 0.4311, 0.7654, 0.4311, 0.3408, 0.2974, 0.3408, 0.4371, 0.3348, 0.4371, 0.3348, 0.2914, 0.4404, 0.5768, 0.4404, 0.4371, 0.4464, 0.4371, 0.4464, 0.5828, 0.2232, 0.5828, 0.1116, 0.5828, 0.1116, 0.4371, 0.2232, 0.4371, 0.4464, 0.5708, 0.4464, 0.4311, 0.6659, 0.4311, 0.6659, 0.5708, 0.4557, 0.2914, 0.2279, 0.2914, 0.2279, 0.1457, 0.4557, 0.1457, 0.2279, 0.2914, 0.0, 0.2914, 0.0, 0.1457, 0.2279, 0.1457, 0.7654, 0.5147, 0.9004, 0.5147, 0.9004, 0.738, 0.7654, 0.738, 0.1116, 0.5828, 2.548e-08, 0.5828, 1.911e-08, 0.4371, 0.1116, 0.4371, 0.3348, 0.4371, 0.2232, 0.4371, 0.2285, 0.4318, 0.3294, 0.4318, 0.2232, 0.4371, 0.2232, 0.2914, 0.2285, 0.2968, 0.2285, 0.4318, 0.2232, 0.2914, 0.3348, 0.2914, 0.3294, 0.2968, 0.2285, 0.2968, 0.3348, 0.2914, 0.3348, 0.4371, 0.3294, 0.4318, 0.3294, 0.2968, 0.3348, 0.5828, 0.2232, 0.5828, 0.2285, 0.5775, 0.3294, 0.5775, 0.2232, 0.5828, 0.2232, 0.4371, 0.2285, 0.4425, 0.2285, 0.5775, 0.2232, 0.4371, 0.3348, 0.4371, 0.3294, 0.4425, 0.2285, 0.4425, 0.3348, 0.4371, 0.3348, 0.5828, 0.3294, 0.5775, 0.3294, 0.4425, 0.6481, 0.9291, 0.5472, 0.9291, 0.5472, 0.7941, 0.6481, 0.7941, 0.5472, 0.9291, 0.4464, 0.9291, 0.4464, 0.7941, 0.5472, 0.7941, 0.7654, 0.7941, 0.6646, 0.7941, 0.6646, 0.5708, 0.7654, 0.5708, 0.5814, 0.7941, 0.4464, 0.7941, 0.4464, 0.5708, 0.5814, 0.5708, 0.8102, -6.771e-10, 0.9111, -5.087e-09, 0.9111, 0.2233, 0.8102, 0.2233, 0.8663, 0.9613, 0.7654, 0.9613, 0.7654, 0.738, 0.8663, 0.738, 0.6752, -3.461e-09, 0.8102, -9.362e-09, 0.8102, 0.2233, 0.6752, 0.2233, 0.8663, 0.738, 0.9672, 0.738, 0.9672, 0.9613, 0.8663, 0.9613])
me_cube_002.materials.append(mat_boismeuble)
me_cube_002.update()

# ---- objects
ob_light = bpy.data.objects.new('Light', light_light)
ob_camera = bpy.data.objects.new('Camera', cam_camera)
ob_vasque = bpy.data.objects.new('Vasque', me_cube_007)
ob_robinet = bpy.data.objects.new('robinet', me_cube_009)
ob_plaquevernis = bpy.data.objects.new('PlaqueVernis', me_cube_008)
ob_meuble = bpy.data.objects.new('Meuble', me_cube_002)

# ---- transforms, parenting, visibility, modifiers, constraints
ob_light.location = (4.076, 1.005, 5.904)
ob_light.rotation_euler = (0.6503, 0.05522, 1.866)
ob_light.lock_rotations_4d = False
ob_light.empty_display_type = 'ARROWS'
ob_light.color = (0.0, 0.0, 0.0, 0.0)
ob_light.lineart.crease_threshold = 0.0
ob_camera.location = (7.359, -6.926, 4.958)
ob_camera.rotation_euler = (1.109, 0.0, 0.8149)
ob_camera.lock_rotations_4d = False
ob_camera.empty_display_type = 'ARROWS'
ob_camera.color = (0.0, 0.0, 0.0, 0.0)
ob_camera.display_type = 'WIRE'
ob_camera.lineart.crease_threshold = 0.0
ob_vasque.location = (-0.2353, -0.8539, 1.62)
ob_vasque.scale = (0.6186, 0.6186, 0.6186)
_m = ob_vasque.modifiers.new('Subdivision', 'SUBSURF')
_m.levels = 2
_m = ob_vasque.modifiers.new('Array', 'ARRAY')
_m.relative_offset_displace = (0.0, 1.41, 0.0)
ob_robinet.location = (2.041, 0.0, -0.7886)
_m = ob_robinet.modifiers.new('Subdivision', 'SUBSURF')
_m.levels = 2
_m = ob_robinet.modifiers.new('Array', 'ARRAY')
_m.relative_offset_displace = (0.0, 15.4, 0.0)
_m = ob_robinet.modifiers.new('Auto Smooth', 'NODES')
_m.node_group = ng_auto_smooth
_gi = [s.identifier for s in ng_auto_smooth.interface.items_tree if s.item_type == 'SOCKET' and s.in_out == 'INPUT']
_m[_gi[1]] = 0.5236  # Angle
ob_plaquevernis.location = (-0.02581, -0.003401, 1.584)
ob_meuble.location = (0.1836, 0.0, 1.006)
ob_meuble.scale = (1.0, 1.701, 1.0)

# ---- collection membership
col_collection.objects.link(ob_light)
col_collection.objects.link(ob_camera)
col_collection.objects.link(ob_vasque)
col_collection.objects.link(ob_robinet)
col_collection.objects.link(ob_plaquevernis)
col_collection.objects.link(ob_meuble)

# ---- scene / render settings (as saved in the file)
scene.camera = ob_camera
scene.frame_start = 1; scene.frame_end = 250; scene.frame_set(1)
scene.render.engine = 'CYCLES'
scene.cycles.samples = 300
scene.cycles.sampling_pattern = 'TABULATED_SOBOL'
scene.cycles.bake_type = 'DIFFUSE'
bpy.context.view_layer.update()
